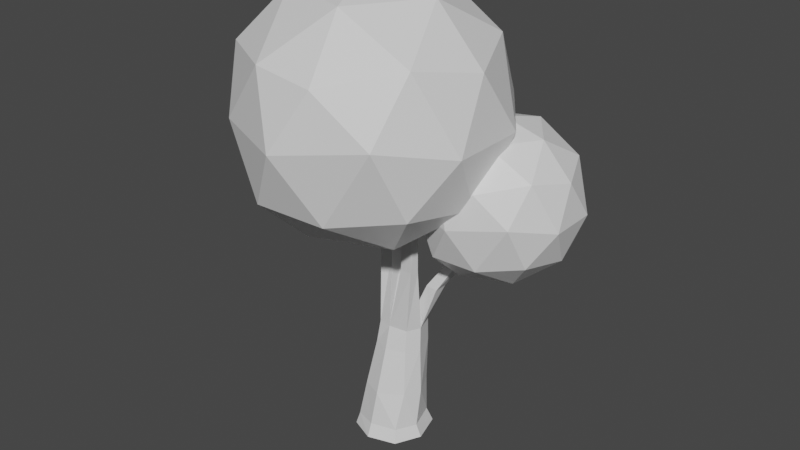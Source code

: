 # Source: OakTree4.blend  (saved by Blender 2.93.20; exported with 4.5.12 LTS)
import bpy
from mathutils import Matrix  # noqa: F401  (used for matrix-valued properties, if any)

bpy.ops.wm.read_factory_settings(use_empty=True)
scene = bpy.context.scene
scene.name = 'Scene'

# ---- materials (node trees are filled in below, after node groups)
mat_bark = bpy.data.materials.new('Bark')
mat_bark.use_transparent_shadow = False
mat_leaves = bpy.data.materials.new('Leaves')
mat_leaves.alpha_threshold = 0.0
mat_leaves.use_transparent_shadow = False
mat_leaves.line_color = (0.0, 0.0, 0.0, 1.0)

# ---- material node trees
mat_bark.use_nodes = True; mat_bark.node_tree.nodes.clear()
_N = mat_bark.node_tree.nodes; _L = mat_bark.node_tree.links
n0 = _N.new('ShaderNodeBsdfPrincipled'); n0.name = 'Principled BSDF'; n0.location = (10, 300)
n0.distribution = 'GGX'
n0.subsurface_method = 'BURLEY'
n0.inputs[3].default_value = 1.45
n0.inputs[27].default_value = (0.0, 0.0, 0.0, 1.0)
n0.inputs[28].default_value = 1.0
n1 = _N.new('ShaderNodeOutputMaterial'); n1.name = 'Material Output'; n1.location = (300, 300)
_L.new(n0.outputs[0], n1.inputs[0])
n1.is_active_output = True
mat_leaves.use_nodes = True; mat_leaves.node_tree.nodes.clear()
_N = mat_leaves.node_tree.nodes; _L = mat_leaves.node_tree.links
n0 = _N.new('ShaderNodeOutputMaterial'); n0.name = 'Material Output'; n0.location = (300, 300)
n1 = _N.new('ShaderNodeBsdfPrincipled'); n1.name = 'Principled BSDF'; n1.location = (10, 300)
n1.distribution = 'GGX'
n1.subsurface_method = 'BURLEY'
n1.inputs[2].default_value = 0.4
n1.inputs[3].default_value = 1.45
n1.inputs[27].default_value = (0.0, 0.0, 0.0, 1.0)
n1.inputs[28].default_value = 1.0
_L.new(n1.outputs[0], n0.inputs[0])
n0.is_active_output = True

# ---- world
world_world = bpy.data.worlds.new('World'); scene.world = world_world
world_world.use_nodes = True; world_world.node_tree.nodes.clear()
_N = world_world.node_tree.nodes; _L = world_world.node_tree.links
n0 = _N.new('ShaderNodeOutputWorld'); n0.name = 'World Output'; n0.location = (300, 300)
n1 = _N.new('ShaderNodeBackground'); n1.name = 'Background'; n1.location = (10, 300)
n1.inputs[0].default_value = (0.05088, 0.05088, 0.05088, 1.0)
_L.new(n1.outputs[0], n0.inputs[0])
n0.is_active_output = True
world_world.color = (0.05088, 0.05088, 0.05088)
world_world.use_sun_shadow = False
world_world.sun_shadow_jitter_overblur = 0.0

# ---- meshes
me_cube_001 = bpy.data.meshes.new('Cube.001')
me_cube_001.from_pydata([(-0.3827, -0.3726, -0.005329), (-0.2608, -0.2579, 0.721), (-0.3647, 0.3704, -0.004726), (-0.2586, 0.3835, 0.7289), (0.3878, -0.4022, -0.005327), (0.3849, -0.1913, 0.7359), (0.4401, 0.4089, -0.005715), (0.3449, 0.3712, 0.7488), (-0.4751, 0.01683, -0.004828), (-0.3397, -0.3334, 0.172), (-0.3464, 0.09031, 0.7471), (-0.3368, 0.3508, 0.1882), (0.0669, 0.5201, -0.004844), (0.06559, 0.4295, 0.7175), (0.364, 0.3597, 0.1908), (0.5698, -0.03235, -0.005372), (0.4852, 0.06665, 0.7262), (0.3463, -0.3415, 0.187), (-0.02193, -0.5265, -0.004836), (0.02692, -0.3722, 0.7087), (0.01057, 0.01075, -0.01693), (-0.02407, -0.4495, 0.1934), (0.4948, -0.04216, 0.1817), (0.03652, 0.4597, 0.2053), (-0.4319, 0.01417, 0.1758), (-0.261, 0.153, 1.389), (-0.1883, 0.4131, 1.389), (0.09261, 0.4902, 1.389), (0.3318, 0.4131, 1.389), (0.4333, 0.1076, 1.389), (0.3318, -0.1071, 1.389), (0.04437, -0.1917, 1.389), (-0.1883, -0.1071, 1.389), (-0.2295, 0.1843, 1.714), (-0.1627, 0.4235, 1.714), (0.08205, 0.5052, 1.714), (0.3156, 0.4235, 1.714), (0.4089, 0.1426, 1.714), (0.3156, -0.05483, 1.714), (0.03242, -0.09062, 1.714), (-0.1627, -0.05483, 1.714), (0.1584, 0.1861, 1.714), (-0.3164, 0.1294, 2.814), (-0.3329, 0.2925, 2.814), (-0.04231, 0.0577, 2.813), (-0.2006, 0.015, 2.814), (-0.1567, 0.393, 2.814), (-0.02753, 0.2687, 2.805), (-0.4566, 0.1876, 3.973), (-0.4188, 0.2932, 3.973), (-0.3085, 0.06275, 3.973), (-0.4188, 0.08298, 3.973), (-0.2805, 0.3033, 3.973), (-0.2373, 0.1886, 3.973), (0.447, 0.4311, 2.365), (0.6028, 0.4295, 2.352), (0.6036, 0.2318, 2.355), (0.4228, 0.2509, 2.367), (0.7475, 0.5118, 2.782), (0.8585, 0.4959, 2.749), (0.8508, 0.3526, 2.789), (0.7227, 0.3835, 2.824), (0.4484, 0.01909, 2.682), (0.4257, -0.1072, 2.701), (0.2506, -0.1035, 2.713), (0.2993, 0.08636, 2.691), (0.5225, -0.08434, 3.74), (0.4955, -0.1811, 3.775), (0.3706, -0.1791, 3.791), (0.4147, -0.03821, 3.744), (1.071, 0.7732, 3.154), (1.161, 0.7602, 3.128), (1.156, 0.6439, 3.16), (1.051, 0.6691, 3.188)], [], [(24, 10, 3, 11), (23, 13, 7, 14), (22, 16, 5, 17), (21, 19, 1, 9), (20, 15, 4, 18), (19, 5, 30, 31), (10, 1, 32, 25), (7, 13, 27, 28), (16, 7, 28, 29), (8, 20, 18, 0), (2, 12, 20, 8), (12, 6, 15, 20), (18, 21, 9, 0), (4, 17, 21, 18), (17, 5, 19, 21), (15, 22, 17, 4), (6, 14, 22, 15), (14, 7, 16, 22), (12, 23, 14, 6), (2, 11, 23, 12), (11, 3, 13, 23), (8, 24, 11, 2), (0, 9, 24, 8), (9, 1, 10, 24), (32, 31, 39, 40), (27, 26, 34, 35), (31, 30, 38, 39), (26, 25, 33, 34), (5, 16, 29, 30), (13, 3, 26, 27), (3, 10, 25, 26), (1, 19, 31, 32), (34, 33, 42, 43), (38, 37, 62, 63), (36, 35, 54, 55), (33, 40, 45, 42), (28, 27, 35, 36), (29, 28, 36, 37), (25, 32, 40, 33), (30, 29, 37, 38), (47, 46, 52, 53), (43, 42, 48, 49), (41, 35, 46, 47), (35, 34, 43, 46), (40, 39, 44, 45), (39, 41, 47, 44), (53, 48, 51, 50), (52, 49, 48, 53), (46, 43, 49, 52), (45, 44, 50, 51), (44, 47, 53, 50), (42, 45, 51, 48), (54, 57, 61, 58), (41, 37, 56, 57), (37, 36, 55, 56), (35, 41, 57, 54), (59, 58, 70, 71), (55, 54, 58, 59), (57, 56, 60, 61), (56, 55, 59, 60), (62, 65, 69, 66), (39, 38, 63, 64), (37, 41, 65, 62), (41, 39, 64, 65), (66, 69, 68, 67), (64, 63, 67, 68), (65, 64, 68, 69), (63, 62, 66, 67), (71, 70, 73, 72), (61, 60, 72, 73), (60, 59, 71, 72), (58, 61, 73, 70)])
_uv = me_cube_001.uv_layers.new(name='UVMap')
_uv.uv.foreach_set('vector', [0.5, 0.125, 0.625, 0.125, 0.625, 0.25, 0.5, 0.25, 0.5, 0.375, 0.625, 0.375, 0.625, 0.5, 0.5, 0.5, 0.5, 0.625, 0.625, 0.625, 0.625, 0.75, 0.5, 0.75, 0.5, 0.875, 0.625, 0.875, 0.625, 1.0, 0.5, 1.0, 0.25, 0.625, 0.375, 0.625, 0.375, 0.75, 0.25, 0.75, 0.625, 0.875, 0.625, 0.75, 0.625, 0.75, 0.625, 0.875, 0.625, 0.125, 0.625, 0.0, 0.625, 0.0, 0.625, 0.125, 0.625, 0.5, 0.625, 0.375, 0.625, 0.375, 0.625, 0.5, 0.625, 0.625, 0.625, 0.5, 0.625, 0.5, 0.625, 0.625, 0.125, 0.625, 0.25, 0.625, 0.25, 0.75, 0.125, 0.75, 0.125, 0.5, 0.25, 0.5, 0.25, 0.625, 0.125, 0.625, 0.25, 0.5, 0.375, 0.5, 0.375, 0.625, 0.25, 0.625, 0.375, 0.875, 0.5, 0.875, 0.5, 1.0, 0.375, 1.0, 0.375, 0.75, 0.5, 0.75, 0.5, 0.875, 0.375, 0.875, 0.5, 0.75, 0.625, 0.75, 0.625, 0.875, 0.5, 0.875, 0.375, 0.625, 0.5, 0.625, 0.5, 0.75, 0.375, 0.75, 0.375, 0.5, 0.5, 0.5, 0.5, 0.625, 0.375, 0.625, 0.5, 0.5, 0.625, 0.5, 0.625, 0.625, 0.5, 0.625, 0.375, 0.375, 0.5, 0.375, 0.5, 0.5, 0.375, 0.5, 0.375, 0.25, 0.5, 0.25, 0.5, 0.375, 0.375, 0.375, 0.5, 0.25, 0.625, 0.25, 0.625, 0.375, 0.5, 0.375, 0.375, 0.125, 0.5, 0.125, 0.5, 0.25, 0.375, 0.25, 0.375, 0.0, 0.5, 0.0, 0.5, 0.125, 0.375, 0.125, 0.5, 0.0, 0.625, 0.0, 0.625, 0.125, 0.5, 0.125, 0.625, 1.0, 0.625, 0.875, 0.625, 0.875, 0.625, 1.0, 0.625, 0.375, 0.625, 0.25, 0.625, 0.25, 0.625, 0.375, 0.625, 0.875, 0.625, 0.75, 0.625, 0.75, 0.625, 0.875, 0.625, 0.25, 0.625, 0.125, 0.625, 0.125, 0.625, 0.25, 0.625, 0.75, 0.625, 0.625, 0.625, 0.625, 0.625, 0.75, 0.625, 0.375, 0.625, 0.25, 0.625, 0.25, 0.625, 0.375, 0.625, 0.25, 0.625, 0.125, 0.625, 0.125, 0.625, 0.25, 0.625, 1.0, 0.625, 0.875, 0.625, 0.875, 0.625, 1.0, 0.625, 0.25, 0.625, 0.125, 0.625, 0.125, 0.625, 0.25, 0.625, 0.75, 0.625, 0.625, 0.625, 0.625, 0.625, 0.75, 0.625, 0.5, 0.625, 0.375, 0.625, 0.375, 0.625, 0.5, 0.625, 0.125, 0.625, 0.0, 0.625, 0.0, 0.625, 0.125, 0.625, 0.5, 0.625, 0.375, 0.625, 0.375, 0.625, 0.5, 0.625, 0.625, 0.625, 0.5, 0.625, 0.5, 0.625, 0.625, 0.625, 0.125, 0.625, 0.0, 0.625, 0.0, 0.625, 0.125, 0.625, 0.75, 0.625, 0.625, 0.625, 0.625, 0.625, 0.75, 0.75, 0.625, 0.75, 0.5, 0.75, 0.5, 0.75, 0.625, 0.625, 0.25, 0.625, 0.125, 0.625, 0.125, 0.625, 0.25, 0.75, 0.625, 0.75, 0.5, 0.75, 0.5, 0.75, 0.625, 0.625, 0.375, 0.625, 0.25, 0.625, 0.25, 0.625, 0.375, 0.625, 1.0, 0.625, 0.875, 0.625, 0.875, 0.625, 1.0, 0.75, 0.75, 0.75, 0.625, 0.75, 0.625, 0.75, 0.75, 0.75, 0.625, 0.875, 0.625, 0.875, 0.75, 0.75, 0.75, 0.75, 0.5, 0.875, 0.5, 0.875, 0.625, 0.75, 0.625, 0.625, 0.375, 0.625, 0.25, 0.625, 0.25, 0.625, 0.375, 0.625, 1.0, 0.625, 0.875, 0.625, 0.875, 0.625, 1.0, 0.75, 0.75, 0.75, 0.625, 0.75, 0.625, 0.75, 0.75, 0.625, 0.125, 0.625, 0.0, 0.625, 0.0, 0.625, 0.125, 0.75, 0.5, 0.75, 0.625, 0.75, 0.625, 0.75, 0.5, 0.75, 0.625, 0.625, 0.625, 0.625, 0.625, 0.75, 0.625, 0.625, 0.625, 0.625, 0.5, 0.625, 0.5, 0.625, 0.625, 0.75, 0.5, 0.75, 0.625, 0.75, 0.625, 0.75, 0.5, 0.625, 0.5, 0.625, 0.375, 0.625, 0.375, 0.625, 0.5, 0.625, 0.5, 0.625, 0.375, 0.625, 0.375, 0.625, 0.5, 0.75, 0.625, 0.625, 0.625, 0.625, 0.625, 0.75, 0.625, 0.625, 0.625, 0.625, 0.5, 0.625, 0.5, 0.625, 0.625, 0.625, 0.625, 0.75, 0.625, 0.75, 0.625, 0.625, 0.625, 0.625, 0.875, 0.625, 0.75, 0.625, 0.75, 0.625, 0.875, 0.625, 0.625, 0.75, 0.625, 0.75, 0.625, 0.625, 0.625, 0.75, 0.625, 0.75, 0.75, 0.75, 0.75, 0.75, 0.625, 0.625, 0.625, 0.75, 0.625, 0.75, 0.75, 0.625, 0.75, 0.625, 0.875, 0.625, 0.75, 0.625, 0.75, 0.625, 0.875, 0.75, 0.625, 0.75, 0.75, 0.75, 0.75, 0.75, 0.625, 0.625, 0.75, 0.625, 0.625, 0.625, 0.625, 0.625, 0.75, 0.625, 0.5, 0.75, 0.5, 0.75, 0.625, 0.625, 0.625, 0.75, 0.625, 0.625, 0.625, 0.625, 0.625, 0.75, 0.625, 0.625, 0.625, 0.625, 0.5, 0.625, 0.5, 0.625, 0.625, 0.75, 0.5, 0.75, 0.625, 0.75, 0.625, 0.75, 0.5])
me_cube_001.materials.append(mat_bark)
me_cube_001.use_remesh_fix_poles = True
me_cube_001.use_remesh_preserve_attributes = False
me_cube_001.update()
me_icosphere = bpy.data.meshes.new('Icosphere')
me_icosphere.from_pydata([(-0.03923, -0.2766, 3.2), (1.29, -1.239, 4.187), (-0.6017, -1.86, 4.09), (-1.77, -0.2997, 4.142), (-0.5271, 1.312, 4.18), (1.312, 0.6987, 4.222), (0.4073, -1.907, 5.836), (-1.426, -1.298, 5.906), (-1.402, 0.5978, 5.879), (0.4538, 1.336, 5.951), (1.636, -0.2718, 5.874), (-0.0555, -0.282, 6.906), (-0.391, -1.211, 3.451), (0.7441, -0.835, 3.486), (0.4165, -1.766, 4.049), (1.538, -0.2477, 4.07), (0.7861, 0.3072, 3.523), (-1.016, -0.2247, 3.46), (-1.361, -1.147, 3.996), (-0.3943, 0.597, 3.497), (-1.249, 0.5753, 3.977), (0.4552, 1.257, 4.083), (1.765, -0.8361, 4.996), (1.742, 0.297, 4.992), (-0.06954, -2.161, 4.994), (1.13, -1.706, 5.188), (-1.842, -0.806, 4.961), (-1.194, -1.705, 5.04), (-1.102, 1.24, 4.994), (-1.758, 0.2326, 5.172), (1.042, 1.257, 5.085), (-0.04173, 1.63, 5.049), (1.298, -1.2, 6.063), (-0.4729, -1.867, 5.932), (-1.618, -0.2422, 6.035), (-0.5385, 1.262, 6.039), (1.229, 0.6634, 6.064), (0.2589, -1.238, 6.616), (0.9363, -0.2746, 6.632), (-0.8488, -0.8842, 6.636), (-0.8483, 0.3048, 6.647), (0.2415, 0.6636, 6.674)], [], [(0, 13, 12), (1, 13, 15), (0, 12, 17), (0, 17, 19), (0, 19, 16), (1, 15, 22), (2, 14, 24), (3, 18, 26), (4, 20, 28), (5, 21, 30), (1, 22, 25), (2, 24, 27), (3, 26, 29), (4, 28, 31), (5, 30, 23), (6, 32, 37), (7, 33, 39), (8, 34, 40), (9, 35, 41), (10, 36, 38), (38, 41, 11), (38, 36, 41), (36, 9, 41), (41, 40, 11), (41, 35, 40), (35, 8, 40), (40, 39, 11), (40, 34, 39), (34, 7, 39), (39, 37, 11), (39, 33, 37), (33, 6, 37), (37, 38, 11), (37, 32, 38), (32, 10, 38), (23, 36, 10), (23, 30, 36), (30, 9, 36), (31, 35, 9), (31, 28, 35), (28, 8, 35), (29, 34, 8), (29, 26, 34), (26, 7, 34), (27, 33, 7), (27, 24, 33), (24, 6, 33), (25, 32, 6), (25, 22, 32), (22, 10, 32), (30, 31, 9), (30, 21, 31), (21, 4, 31), (28, 29, 8), (28, 20, 29), (20, 3, 29), (26, 27, 7), (26, 18, 27), (18, 2, 27), (24, 25, 6), (24, 14, 25), (14, 1, 25), (22, 23, 10), (22, 15, 23), (15, 5, 23), (16, 21, 5), (16, 19, 21), (19, 4, 21), (19, 20, 4), (19, 17, 20), (17, 3, 20), (17, 18, 3), (17, 12, 18), (12, 2, 18), (15, 16, 5), (15, 13, 16), (13, 0, 16), (12, 14, 2), (12, 13, 14), (13, 1, 14)])
_uv = me_icosphere.uv_layers.new(name='UVMap')
_uv.uv.foreach_set('vector', [0.1818, 0.0, 0.2273, 0.07873, 0.1364, 0.07873, 0.2727, 0.1575, 0.3182, 0.07873, 0.3636, 0.1575, 0.9091, 0.0, 0.9545, 0.07873, 0.8636, 0.07873, 0.7273, 0.0, 0.7727, 0.07873, 0.6818, 0.07873, 0.5455, 0.0, 0.5909, 0.07873, 0.5, 0.07873, 0.2727, 0.1575, 0.3636, 0.1575, 0.3182, 0.2362, 0.09091, 0.1575, 0.1818, 0.1575, 0.1364, 0.2362, 0.8182, 0.1575, 0.9091, 0.1575, 0.8636, 0.2362, 0.6364, 0.1575, 0.7273, 0.1575, 0.6818, 0.2362, 0.4545, 0.1575, 0.5455, 0.1575, 0.5, 0.2362, 0.2727, 0.1575, 0.3182, 0.2362, 0.2273, 0.2362, 0.09091, 0.1575, 0.1364, 0.2362, 0.04546, 0.2362, 0.8182, 0.1575, 0.8636, 0.2362, 0.7727, 0.2362, 0.6364, 0.1575, 0.6818, 0.2362, 0.5909, 0.2362, 0.4545, 0.1575, 0.5, 0.2362, 0.4091, 0.2362, 0.1818, 0.3149, 0.2727, 0.3149, 0.2273, 0.3937, 0.0, 0.3149, 0.09091, 0.3149, 0.04546, 0.3937, 0.7273, 0.3149, 0.8182, 0.3149, 0.7727, 0.3937, 0.5455, 0.3149, 0.6364, 0.3149, 0.5909, 0.3937, 0.3636, 0.3149, 0.4545, 0.3149, 0.4091, 0.3937, 0.4091, 0.3937, 0.5, 0.3937, 0.4545, 0.4724, 0.4091, 0.3937, 0.4545, 0.3149, 0.5, 0.3937, 0.4545, 0.3149, 0.5455, 0.3149, 0.5, 0.3937, 0.5909, 0.3937, 0.6818, 0.3937, 0.6364, 0.4724, 0.5909, 0.3937, 0.6364, 0.3149, 0.6818, 0.3937, 0.6364, 0.3149, 0.7273, 0.3149, 0.6818, 0.3937, 0.7727, 0.3937, 0.8636, 0.3937, 0.8182, 0.4724, 0.7727, 0.3937, 0.8182, 0.3149, 0.8636, 0.3937, 0.8182, 0.3149, 0.9091, 0.3149, 0.8636, 0.3937, 0.04546, 0.3937, 0.1364, 0.3937, 0.09091, 0.4724, 0.04546, 0.3937, 0.09091, 0.3149, 0.1364, 0.3937, 0.09091, 0.3149, 0.1818, 0.3149, 0.1364, 0.3937, 0.2273, 0.3937, 0.3182, 0.3937, 0.2727, 0.4724, 0.2273, 0.3937, 0.2727, 0.3149, 0.3182, 0.3937, 0.2727, 0.3149, 0.3636, 0.3149, 0.3182, 0.3937, 0.4091, 0.2362, 0.4545, 0.3149, 0.3636, 0.3149, 0.4091, 0.2362, 0.5, 0.2362, 0.4545, 0.3149, 0.5, 0.2362, 0.5455, 0.3149, 0.4545, 0.3149, 0.5909, 0.2362, 0.6364, 0.3149, 0.5455, 0.3149, 0.5909, 0.2362, 0.6818, 0.2362, 0.6364, 0.3149, 0.6818, 0.2362, 0.7273, 0.3149, 0.6364, 0.3149, 0.7727, 0.2362, 0.8182, 0.3149, 0.7273, 0.3149, 0.7727, 0.2362, 0.8636, 0.2362, 0.8182, 0.3149, 0.8636, 0.2362, 0.9091, 0.3149, 0.8182, 0.3149, 0.04546, 0.2362, 0.09091, 0.3149, 0.0, 0.3149, 0.04546, 0.2362, 0.1364, 0.2362, 0.09091, 0.3149, 0.1364, 0.2362, 0.1818, 0.3149, 0.09091, 0.3149, 0.2273, 0.2362, 0.2727, 0.3149, 0.1818, 0.3149, 0.2273, 0.2362, 0.3182, 0.2362, 0.2727, 0.3149, 0.3182, 0.2362, 0.3636, 0.3149, 0.2727, 0.3149, 0.5, 0.2362, 0.5909, 0.2362, 0.5455, 0.3149, 0.5, 0.2362, 0.5455, 0.1575, 0.5909, 0.2362, 0.5455, 0.1575, 0.6364, 0.1575, 0.5909, 0.2362, 0.6818, 0.2362, 0.7727, 0.2362, 0.7273, 0.3149, 0.6818, 0.2362, 0.7273, 0.1575, 0.7727, 0.2362, 0.7273, 0.1575, 0.8182, 0.1575, 0.7727, 0.2362, 0.8636, 0.2362, 0.9545, 0.2362, 0.9091, 0.3149, 0.8636, 0.2362, 0.9091, 0.1575, 0.9545, 0.2362, 0.9091, 0.1575, 1.0, 0.1575, 0.9545, 0.2362, 0.1364, 0.2362, 0.2273, 0.2362, 0.1818, 0.3149, 0.1364, 0.2362, 0.1818, 0.1575, 0.2273, 0.2362, 0.1818, 0.1575, 0.2727, 0.1575, 0.2273, 0.2362, 0.3182, 0.2362, 0.4091, 0.2362, 0.3636, 0.3149, 0.3182, 0.2362, 0.3636, 0.1575, 0.4091, 0.2362, 0.3636, 0.1575, 0.4545, 0.1575, 0.4091, 0.2362, 0.5, 0.07873, 0.5455, 0.1575, 0.4545, 0.1575, 0.5, 0.07873, 0.5909, 0.07873, 0.5455, 0.1575, 0.5909, 0.07873, 0.6364, 0.1575, 0.5455, 0.1575, 0.6818, 0.07873, 0.7273, 0.1575, 0.6364, 0.1575, 0.6818, 0.07873, 0.7727, 0.07873, 0.7273, 0.1575, 0.7727, 0.07873, 0.8182, 0.1575, 0.7273, 0.1575, 0.8636, 0.07873, 0.9091, 0.1575, 0.8182, 0.1575, 0.8636, 0.07873, 0.9545, 0.07873, 0.9091, 0.1575, 0.9545, 0.07873, 1.0, 0.1575, 0.9091, 0.1575, 0.3636, 0.1575, 0.4091, 0.07873, 0.4545, 0.1575, 0.3636, 0.1575, 0.3182, 0.07873, 0.4091, 0.07873, 0.3182, 0.07873, 0.3636, 0.0, 0.4091, 0.07873, 0.1364, 0.07873, 0.1818, 0.1575, 0.09091, 0.1575, 0.1364, 0.07873, 0.2273, 0.07873, 0.1818, 0.1575, 0.2273, 0.07873, 0.2727, 0.1575, 0.1818, 0.1575])
me_icosphere.materials.append(mat_leaves)
me_icosphere.use_remesh_fix_poles = True
me_icosphere.use_remesh_preserve_attributes = False
me_icosphere.update()
me_icosphere_003 = bpy.data.meshes.new('Icosphere.003')
me_icosphere_003.from_pydata([(1.349, 0.6033, 2.734), (2.167, 0.01124, 3.342), (1.003, -0.3713, 3.282), (0.2835, 0.5892, 3.314), (1.049, 1.581, 3.338), (2.18, 1.204, 3.363), (1.624, -0.3999, 4.356), (0.4956, -0.02499, 4.4), (0.5101, 1.141, 4.383), (1.652, 1.596, 4.427), (2.38, 0.6063, 4.38), (1.339, 0.6, 5.015), (1.132, 0.0283, 2.889), (1.831, 0.2597, 2.911), (1.629, -0.3134, 3.257), (2.319, 0.6212, 3.27), (1.857, 0.9626, 2.933), (0.7475, 0.6353, 2.894), (0.5352, 0.0676, 3.224), (1.13, 1.141, 2.917), (0.6045, 1.128, 3.212), (1.653, 1.547, 3.278), (2.459, 0.2591, 3.84), (2.445, 0.9564, 3.837), (1.33, -0.5561, 3.838), (2.069, -0.2766, 3.958), (0.2395, 0.2776, 3.818), (0.6383, -0.2758, 3.866), (0.6946, 1.537, 3.838), (0.291, 0.9167, 3.948), (2.014, 1.547, 3.894), (1.347, 1.777, 3.872), (2.172, 0.03502, 4.496), (1.082, -0.3751, 4.416), (0.3771, 0.6245, 4.479), (1.042, 1.55, 4.481), (2.129, 1.182, 4.497), (1.532, 0.01194, 4.837), (1.949, 0.6046, 4.846), (0.8506, 0.2294, 4.849), (0.8509, 0.9612, 4.855), (1.522, 1.182, 4.872)], [], [(0, 13, 12), (1, 13, 15), (0, 12, 17), (0, 17, 19), (0, 19, 16), (1, 15, 22), (2, 14, 24), (3, 18, 26), (4, 20, 28), (5, 21, 30), (1, 22, 25), (2, 24, 27), (3, 26, 29), (4, 28, 31), (5, 30, 23), (6, 32, 37), (7, 33, 39), (8, 34, 40), (9, 35, 41), (10, 36, 38), (38, 41, 11), (38, 36, 41), (36, 9, 41), (41, 40, 11), (41, 35, 40), (35, 8, 40), (40, 39, 11), (40, 34, 39), (34, 7, 39), (39, 37, 11), (39, 33, 37), (33, 6, 37), (37, 38, 11), (37, 32, 38), (32, 10, 38), (23, 36, 10), (23, 30, 36), (30, 9, 36), (31, 35, 9), (31, 28, 35), (28, 8, 35), (29, 34, 8), (29, 26, 34), (26, 7, 34), (27, 33, 7), (27, 24, 33), (24, 6, 33), (25, 32, 6), (25, 22, 32), (22, 10, 32), (30, 31, 9), (30, 21, 31), (21, 4, 31), (28, 29, 8), (28, 20, 29), (20, 3, 29), (26, 27, 7), (26, 18, 27), (18, 2, 27), (24, 25, 6), (24, 14, 25), (14, 1, 25), (22, 23, 10), (22, 15, 23), (15, 5, 23), (16, 21, 5), (16, 19, 21), (19, 4, 21), (19, 20, 4), (19, 17, 20), (17, 3, 20), (17, 18, 3), (17, 12, 18), (12, 2, 18), (15, 16, 5), (15, 13, 16), (13, 0, 16), (12, 14, 2), (12, 13, 14), (13, 1, 14)])
_uv = me_icosphere_003.uv_layers.new(name='UVMap')
_uv.uv.foreach_set('vector', [0.1818, 0.0, 0.2273, 0.07873, 0.1364, 0.07873, 0.2727, 0.1575, 0.3182, 0.07873, 0.3636, 0.1575, 0.9091, 0.0, 0.9545, 0.07873, 0.8636, 0.07873, 0.7273, 0.0, 0.7727, 0.07873, 0.6818, 0.07873, 0.5455, 0.0, 0.5909, 0.07873, 0.5, 0.07873, 0.2727, 0.1575, 0.3636, 0.1575, 0.3182, 0.2362, 0.09091, 0.1575, 0.1818, 0.1575, 0.1364, 0.2362, 0.8182, 0.1575, 0.9091, 0.1575, 0.8636, 0.2362, 0.6364, 0.1575, 0.7273, 0.1575, 0.6818, 0.2362, 0.4545, 0.1575, 0.5455, 0.1575, 0.5, 0.2362, 0.2727, 0.1575, 0.3182, 0.2362, 0.2273, 0.2362, 0.09091, 0.1575, 0.1364, 0.2362, 0.04546, 0.2362, 0.8182, 0.1575, 0.8636, 0.2362, 0.7727, 0.2362, 0.6364, 0.1575, 0.6818, 0.2362, 0.5909, 0.2362, 0.4545, 0.1575, 0.5, 0.2362, 0.4091, 0.2362, 0.1818, 0.3149, 0.2727, 0.3149, 0.2273, 0.3937, 0.0, 0.3149, 0.09091, 0.3149, 0.04546, 0.3937, 0.7273, 0.3149, 0.8182, 0.3149, 0.7727, 0.3937, 0.5455, 0.3149, 0.6364, 0.3149, 0.5909, 0.3937, 0.3636, 0.3149, 0.4545, 0.3149, 0.4091, 0.3937, 0.4091, 0.3937, 0.5, 0.3937, 0.4545, 0.4724, 0.4091, 0.3937, 0.4545, 0.3149, 0.5, 0.3937, 0.4545, 0.3149, 0.5455, 0.3149, 0.5, 0.3937, 0.5909, 0.3937, 0.6818, 0.3937, 0.6364, 0.4724, 0.5909, 0.3937, 0.6364, 0.3149, 0.6818, 0.3937, 0.6364, 0.3149, 0.7273, 0.3149, 0.6818, 0.3937, 0.7727, 0.3937, 0.8636, 0.3937, 0.8182, 0.4724, 0.7727, 0.3937, 0.8182, 0.3149, 0.8636, 0.3937, 0.8182, 0.3149, 0.9091, 0.3149, 0.8636, 0.3937, 0.04546, 0.3937, 0.1364, 0.3937, 0.09091, 0.4724, 0.04546, 0.3937, 0.09091, 0.3149, 0.1364, 0.3937, 0.09091, 0.3149, 0.1818, 0.3149, 0.1364, 0.3937, 0.2273, 0.3937, 0.3182, 0.3937, 0.2727, 0.4724, 0.2273, 0.3937, 0.2727, 0.3149, 0.3182, 0.3937, 0.2727, 0.3149, 0.3636, 0.3149, 0.3182, 0.3937, 0.4091, 0.2362, 0.4545, 0.3149, 0.3636, 0.3149, 0.4091, 0.2362, 0.5, 0.2362, 0.4545, 0.3149, 0.5, 0.2362, 0.5455, 0.3149, 0.4545, 0.3149, 0.5909, 0.2362, 0.6364, 0.3149, 0.5455, 0.3149, 0.5909, 0.2362, 0.6818, 0.2362, 0.6364, 0.3149, 0.6818, 0.2362, 0.7273, 0.3149, 0.6364, 0.3149, 0.7727, 0.2362, 0.8182, 0.3149, 0.7273, 0.3149, 0.7727, 0.2362, 0.8636, 0.2362, 0.8182, 0.3149, 0.8636, 0.2362, 0.9091, 0.3149, 0.8182, 0.3149, 0.04546, 0.2362, 0.09091, 0.3149, 0.0, 0.3149, 0.04546, 0.2362, 0.1364, 0.2362, 0.09091, 0.3149, 0.1364, 0.2362, 0.1818, 0.3149, 0.09091, 0.3149, 0.2273, 0.2362, 0.2727, 0.3149, 0.1818, 0.3149, 0.2273, 0.2362, 0.3182, 0.2362, 0.2727, 0.3149, 0.3182, 0.2362, 0.3636, 0.3149, 0.2727, 0.3149, 0.5, 0.2362, 0.5909, 0.2362, 0.5455, 0.3149, 0.5, 0.2362, 0.5455, 0.1575, 0.5909, 0.2362, 0.5455, 0.1575, 0.6364, 0.1575, 0.5909, 0.2362, 0.6818, 0.2362, 0.7727, 0.2362, 0.7273, 0.3149, 0.6818, 0.2362, 0.7273, 0.1575, 0.7727, 0.2362, 0.7273, 0.1575, 0.8182, 0.1575, 0.7727, 0.2362, 0.8636, 0.2362, 0.9545, 0.2362, 0.9091, 0.3149, 0.8636, 0.2362, 0.9091, 0.1575, 0.9545, 0.2362, 0.9091, 0.1575, 1.0, 0.1575, 0.9545, 0.2362, 0.1364, 0.2362, 0.2273, 0.2362, 0.1818, 0.3149, 0.1364, 0.2362, 0.1818, 0.1575, 0.2273, 0.2362, 0.1818, 0.1575, 0.2727, 0.1575, 0.2273, 0.2362, 0.3182, 0.2362, 0.4091, 0.2362, 0.3636, 0.3149, 0.3182, 0.2362, 0.3636, 0.1575, 0.4091, 0.2362, 0.3636, 0.1575, 0.4545, 0.1575, 0.4091, 0.2362, 0.5, 0.07873, 0.5455, 0.1575, 0.4545, 0.1575, 0.5, 0.07873, 0.5909, 0.07873, 0.5455, 0.1575, 0.5909, 0.07873, 0.6364, 0.1575, 0.5455, 0.1575, 0.6818, 0.07873, 0.7273, 0.1575, 0.6364, 0.1575, 0.6818, 0.07873, 0.7727, 0.07873, 0.7273, 0.1575, 0.7727, 0.07873, 0.8182, 0.1575, 0.7273, 0.1575, 0.8636, 0.07873, 0.9091, 0.1575, 0.8182, 0.1575, 0.8636, 0.07873, 0.9545, 0.07873, 0.9091, 0.1575, 0.9545, 0.07873, 1.0, 0.1575, 0.9091, 0.1575, 0.3636, 0.1575, 0.4091, 0.07873, 0.4545, 0.1575, 0.3636, 0.1575, 0.3182, 0.07873, 0.4091, 0.07873, 0.3182, 0.07873, 0.3636, 0.0, 0.4091, 0.07873, 0.1364, 0.07873, 0.1818, 0.1575, 0.09091, 0.1575, 0.1364, 0.07873, 0.2273, 0.07873, 0.1818, 0.1575, 0.2273, 0.07873, 0.2727, 0.1575, 0.1818, 0.1575])
me_icosphere_003.materials.append(mat_leaves)
me_icosphere_003.use_remesh_fix_poles = True
me_icosphere_003.use_remesh_preserve_attributes = False
me_icosphere_003.update()

# ---- objects
ob_cube = bpy.data.objects.new('Cube', me_cube_001)
ob_icosphere = bpy.data.objects.new('Icosphere', me_icosphere)
ob_icosphere_001 = bpy.data.objects.new('Icosphere.001', me_icosphere_003)

# ---- transforms, parenting, visibility, modifiers, constraints
ob_cube.location = (0.0, 0.0, 0.0)
ob_icosphere.location = (0.0, 0.0, 0.0)
ob_icosphere_001.location = (0.0, 0.0, 0.0)

# ---- collection membership
scene.collection.objects.link(ob_cube)
scene.collection.objects.link(ob_icosphere)
scene.collection.objects.link(ob_icosphere_001)

# ---- scene / render settings (as saved in the file)
scene.frame_start = 1; scene.frame_end = 250; scene.frame_set(1)
scene.render.engine = 'BLENDER_EEVEE_NEXT'
scene.cycles.use_denoising = False
scene.cycles.samples = 128
scene.cycles.sampling_pattern = 'TABULATED_SOBOL'
scene.cycles.use_adaptive_sampling = False
scene.cycles.use_light_tree = False
scene.view_settings.view_transform = 'Filmic'
bpy.context.view_layer.update()

# ---- added for rendering (the .blend has no active camera and no usable light): camera, sun
cam_auto = bpy.data.cameras.new('AutoCamera')
cam_auto.lens = 50.0
cam_auto.sensor_width = 36.0
cam_auto.clip_end = 1000.0
ob_auto_camera = bpy.data.objects.new('AutoCamera', cam_auto)
scene.collection.objects.link(ob_auto_camera)
ob_auto_camera.location = (8.68329, -10.2416, 10.1444)
ob_auto_camera.rotation_euler = (1.09748, -7.21219e-08, 0.694738)
scene.camera = ob_auto_camera
light_auto_sun = bpy.data.lights.new('AutoSun', 'SUN')
light_auto_sun.energy = 3.0
light_auto_sun.angle = 0.0523599
ob_auto_sun = bpy.data.objects.new('AutoSun', light_auto_sun)
scene.collection.objects.link(ob_auto_sun)
ob_auto_sun.rotation_euler = (0.872665, 0.174533, 0.523599)
bpy.context.view_layer.update()
